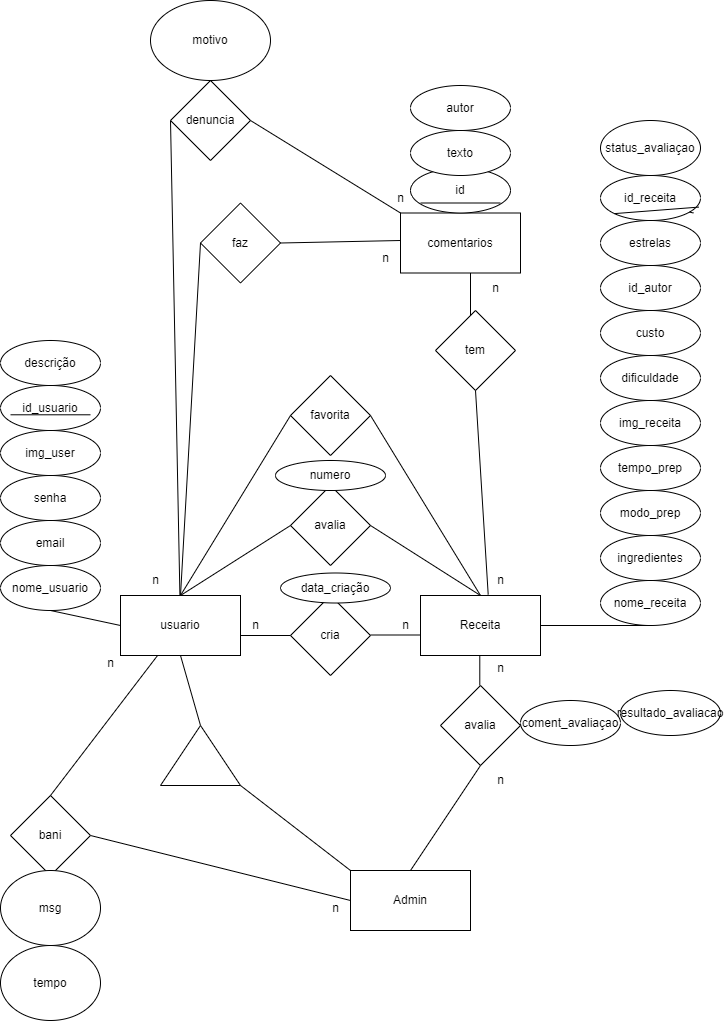

The diagram above was exported from draw.io. Its source (the exported page's mxGraphModel, read from the mxfile embedded in the PNG):
<mxGraphModel dx="1750" dy="2111" grid="1" gridSize="10" guides="1" tooltips="1" connect="1" arrows="1" fold="1" page="1" pageScale="1" pageWidth="827" pageHeight="1169" math="0" shadow="0">
  <root>
    <mxCell id="0" />
    <mxCell id="1" parent="0" />
    <mxCell id="0-KgrWIz0wgcSH4HS-v7-1" value="usuario" style="rounded=0;whiteSpace=wrap;html=1;" parent="1" vertex="1">
      <mxGeometry x="170" y="535" width="120" height="60" as="geometry" />
    </mxCell>
    <mxCell id="0-KgrWIz0wgcSH4HS-v7-2" value="Receita" style="rounded=0;whiteSpace=wrap;html=1;" parent="1" vertex="1">
      <mxGeometry x="470" y="535" width="120" height="60" as="geometry" />
    </mxCell>
    <mxCell id="C9vCM0zR5Tor4cmy03nR-1" value="Admin" style="rounded=0;whiteSpace=wrap;html=1;" parent="1" vertex="1">
      <mxGeometry x="400" y="810" width="120" height="60" as="geometry" />
    </mxCell>
    <mxCell id="C9vCM0zR5Tor4cmy03nR-2" value="cria" style="rhombus;whiteSpace=wrap;html=1;" parent="1" vertex="1">
      <mxGeometry x="340" y="535" width="80" height="80" as="geometry" />
    </mxCell>
    <mxCell id="C9vCM0zR5Tor4cmy03nR-3" value="avalia" style="rhombus;whiteSpace=wrap;html=1;" parent="1" vertex="1">
      <mxGeometry x="340" y="425" width="80" height="80" as="geometry" />
    </mxCell>
    <mxCell id="C9vCM0zR5Tor4cmy03nR-4" value="favorita" style="rhombus;whiteSpace=wrap;html=1;" parent="1" vertex="1">
      <mxGeometry x="340" y="315" width="80" height="80" as="geometry" />
    </mxCell>
    <mxCell id="C9vCM0zR5Tor4cmy03nR-5" value="faz" style="rhombus;whiteSpace=wrap;html=1;" parent="1" vertex="1">
      <mxGeometry x="250" y="142.5" width="80" height="80" as="geometry" />
    </mxCell>
    <mxCell id="C9vCM0zR5Tor4cmy03nR-7" value="" style="endArrow=none;html=1;rounded=0;entryX=0;entryY=0.5;entryDx=0;entryDy=0;" parent="1" target="C9vCM0zR5Tor4cmy03nR-2" edge="1">
      <mxGeometry width="50" height="50" relative="1" as="geometry">
        <mxPoint x="290" y="575" as="sourcePoint" />
        <mxPoint x="340" y="525" as="targetPoint" />
      </mxGeometry>
    </mxCell>
    <mxCell id="C9vCM0zR5Tor4cmy03nR-8" value="&lt;span style=&quot;color: rgba(0, 0, 0, 0); font-family: monospace; font-size: 0px; text-align: start; background-color: rgb(251, 251, 251);&quot;&gt;%3CmxGraphModel%3E%3Croot%3E%3CmxCell%20id%3D%220%22%2F%3E%3CmxCell%20id%3D%221%22%20parent%3D%220%22%2F%3E%3CmxCell%20id%3D%222%22%20value%3D%22%22%20style%3D%22endArrow%3Dnone%3Bhtml%3D1%3Brounded%3D0%3BentryX%3D0%3BentryY%3D0.5%3BentryDx%3D0%3BentryDy%3D0%3B%22%20edge%3D%221%22%20parent%3D%221%22%3E%3CmxGeometry%20width%3D%2250%22%20height%3D%2250%22%20relative%3D%221%22%20as%3D%22geometry%22%3E%3CmxPoint%20x%3D%22410%22%20y%3D%22319.5%22%20as%3D%22sourcePoint%22%2F%3E%3CmxPoint%20x%3D%22460%22%20y%3D%22319.5%22%20as%3D%22targetPoint%22%2F%3E%3C%2FmxGeometry%3E%3C%2FmxCell%3E%3C%2Froot%3E%3C%2FmxGraphModel%3E&lt;/span&gt;" style="endArrow=none;html=1;rounded=0;entryX=0;entryY=0.5;entryDx=0;entryDy=0;" parent="1" edge="1">
      <mxGeometry width="50" height="50" relative="1" as="geometry">
        <mxPoint x="420" y="574.5" as="sourcePoint" />
        <mxPoint x="470" y="574.5" as="targetPoint" />
      </mxGeometry>
    </mxCell>
    <mxCell id="C9vCM0zR5Tor4cmy03nR-12" value="" style="endArrow=none;html=1;rounded=0;entryX=0;entryY=0.5;entryDx=0;entryDy=0;exitX=0.5;exitY=0;exitDx=0;exitDy=0;" parent="1" source="0-KgrWIz0wgcSH4HS-v7-1" target="C9vCM0zR5Tor4cmy03nR-3" edge="1">
      <mxGeometry width="50" height="50" relative="1" as="geometry">
        <mxPoint x="270" y="535" as="sourcePoint" />
        <mxPoint x="320" y="485" as="targetPoint" />
      </mxGeometry>
    </mxCell>
    <mxCell id="C9vCM0zR5Tor4cmy03nR-13" value="" style="endArrow=none;html=1;rounded=0;entryX=1;entryY=0.5;entryDx=0;entryDy=0;exitX=0.5;exitY=0;exitDx=0;exitDy=0;" parent="1" source="0-KgrWIz0wgcSH4HS-v7-2" target="C9vCM0zR5Tor4cmy03nR-3" edge="1">
      <mxGeometry width="50" height="50" relative="1" as="geometry">
        <mxPoint x="490" y="535" as="sourcePoint" />
        <mxPoint x="560" y="465" as="targetPoint" />
      </mxGeometry>
    </mxCell>
    <mxCell id="C9vCM0zR5Tor4cmy03nR-14" value="" style="endArrow=none;html=1;rounded=0;entryX=1;entryY=0.5;entryDx=0;entryDy=0;" parent="1" target="C9vCM0zR5Tor4cmy03nR-4" edge="1">
      <mxGeometry width="50" height="50" relative="1" as="geometry">
        <mxPoint x="530" y="535" as="sourcePoint" />
        <mxPoint x="460" y="465" as="targetPoint" />
      </mxGeometry>
    </mxCell>
    <mxCell id="C9vCM0zR5Tor4cmy03nR-15" value="" style="endArrow=none;html=1;rounded=0;entryX=0;entryY=0.5;entryDx=0;entryDy=0;" parent="1" target="C9vCM0zR5Tor4cmy03nR-4" edge="1">
      <mxGeometry width="50" height="50" relative="1" as="geometry">
        <mxPoint x="230" y="535" as="sourcePoint" />
        <mxPoint x="300" y="465" as="targetPoint" />
      </mxGeometry>
    </mxCell>
    <mxCell id="C9vCM0zR5Tor4cmy03nR-16" value="" style="endArrow=none;html=1;rounded=0;entryX=0;entryY=0.5;entryDx=0;entryDy=0;" parent="1" target="C9vCM0zR5Tor4cmy03nR-5" edge="1">
      <mxGeometry width="50" height="50" relative="1" as="geometry">
        <mxPoint x="230" y="535" as="sourcePoint" />
        <mxPoint x="290" y="355" as="targetPoint" />
      </mxGeometry>
    </mxCell>
    <mxCell id="C9vCM0zR5Tor4cmy03nR-17" value="" style="endArrow=none;html=1;rounded=0;entryX=1;entryY=0.5;entryDx=0;entryDy=0;" parent="1" target="C9vCM0zR5Tor4cmy03nR-5" edge="1">
      <mxGeometry width="50" height="50" relative="1" as="geometry">
        <mxPoint x="450" y="180" as="sourcePoint" />
        <mxPoint x="720" y="255" as="targetPoint" />
      </mxGeometry>
    </mxCell>
    <mxCell id="C9vCM0zR5Tor4cmy03nR-18" value="avalia" style="rhombus;whiteSpace=wrap;html=1;" parent="1" vertex="1">
      <mxGeometry x="490" y="625" width="80" height="80" as="geometry" />
    </mxCell>
    <mxCell id="C9vCM0zR5Tor4cmy03nR-19" value="&lt;span style=&quot;color: rgba(0, 0, 0, 0); font-family: monospace; font-size: 0px; text-align: start; background-color: rgb(251, 251, 251);&quot;&gt;%3CmxGraphModel%3E%3Croot%3E%3CmxCell%20id%3D%220%22%2F%3E%3CmxCell%20id%3D%221%22%20parent%3D%220%22%2F%3E%3CmxCell%20id%3D%222%22%20value%3D%22%22%20style%3D%22endArrow%3Dnone%3Bhtml%3D1%3Brounded%3D0%3BentryX%3D0%3BentryY%3D0.5%3BentryDx%3D0%3BentryDy%3D0%3B%22%20edge%3D%221%22%20parent%3D%221%22%3E%3CmxGeometry%20width%3D%2250%22%20height%3D%2250%22%20relative%3D%221%22%20as%3D%22geometry%22%3E%3CmxPoint%20x%3D%22410%22%20y%3D%22319.5%22%20as%3D%22sourcePoint%22%2F%3E%3CmxPoint%20x%3D%22460%22%20y%3D%22319.5%22%20as%3D%22targetPoint%22%2F%3E%3C%2FmxGeometry%3E%3C%2FmxCell%3E%3C%2Froot%3E%3C%2FmxGraphModel%3E&lt;/span&gt;" style="endArrow=none;html=1;rounded=0;entryX=0.5;entryY=1;entryDx=0;entryDy=0;exitX=0.5;exitY=0;exitDx=0;exitDy=0;" parent="1" source="C9vCM0zR5Tor4cmy03nR-1" target="C9vCM0zR5Tor4cmy03nR-18" edge="1">
      <mxGeometry width="50" height="50" relative="1" as="geometry">
        <mxPoint x="520" y="725" as="sourcePoint" />
        <mxPoint x="570" y="725" as="targetPoint" />
      </mxGeometry>
    </mxCell>
    <mxCell id="C9vCM0zR5Tor4cmy03nR-20" value="&lt;span style=&quot;color: rgba(0, 0, 0, 0); font-family: monospace; font-size: 0px; text-align: start; background-color: rgb(251, 251, 251);&quot;&gt;%3CmxGraphModel%3E%3Croot%3E%3CmxCell%20id%3D%220%22%2F%3E%3CmxCell%20id%3D%221%22%20parent%3D%220%22%2F%3E%3CmxCell%20id%3D%222%22%20value%3D%22%22%20style%3D%22endArrow%3Dnone%3Bhtml%3D1%3Brounded%3D0%3BentryX%3D0%3BentryY%3D0.5%3BentryDx%3D0%3BentryDy%3D0%3B%22%20edge%3D%221%22%20parent%3D%221%22%3E%3CmxGeometry%20width%3D%2250%22%20height%3D%2250%22%20relative%3D%221%22%20as%3D%22geometry%22%3E%3CmxPoint%20x%3D%22410%22%20y%3D%22319.5%22%20as%3D%22sourcePoint%22%2F%3E%3CmxPoint%20x%3D%22460%22%20y%3D%22319.5%22%20as%3D%22targetPoint%22%2F%3E%3C%2FmxGeometry%3E%3C%2FmxCell%3E%3C%2Froot%3E%3C%2FmxGraphModel%3E&lt;/span&gt;" style="endArrow=none;html=1;rounded=0;entryX=0.5;entryY=1;entryDx=0;entryDy=0;exitX=0.5;exitY=0;exitDx=0;exitDy=0;" parent="1" edge="1">
      <mxGeometry width="50" height="50" relative="1" as="geometry">
        <mxPoint x="529.29" y="625" as="sourcePoint" />
        <mxPoint x="529.29" y="595" as="targetPoint" />
      </mxGeometry>
    </mxCell>
    <mxCell id="C9vCM0zR5Tor4cmy03nR-21" value="n" style="text;html=1;align=center;verticalAlign=middle;resizable=0;points=[];autosize=1;strokeColor=none;fillColor=none;" parent="1" vertex="1">
      <mxGeometry x="535" y="705" width="30" height="30" as="geometry" />
    </mxCell>
    <mxCell id="C9vCM0zR5Tor4cmy03nR-22" value="n" style="text;html=1;align=center;verticalAlign=middle;resizable=0;points=[];autosize=1;strokeColor=none;fillColor=none;" parent="1" vertex="1">
      <mxGeometry x="535" y="593" width="30" height="30" as="geometry" />
    </mxCell>
    <mxCell id="C9vCM0zR5Tor4cmy03nR-23" value="n" style="text;html=1;align=center;verticalAlign=middle;resizable=0;points=[];autosize=1;strokeColor=none;fillColor=none;" parent="1" vertex="1">
      <mxGeometry x="440" y="550" width="30" height="30" as="geometry" />
    </mxCell>
    <mxCell id="C9vCM0zR5Tor4cmy03nR-24" value="n" style="text;html=1;align=center;verticalAlign=middle;resizable=0;points=[];autosize=1;strokeColor=none;fillColor=none;" parent="1" vertex="1">
      <mxGeometry x="290" y="550" width="30" height="30" as="geometry" />
    </mxCell>
    <mxCell id="C9vCM0zR5Tor4cmy03nR-25" value="n" style="text;html=1;align=center;verticalAlign=middle;resizable=0;points=[];autosize=1;strokeColor=none;fillColor=none;" parent="1" vertex="1">
      <mxGeometry x="190" y="505" width="30" height="30" as="geometry" />
    </mxCell>
    <mxCell id="C9vCM0zR5Tor4cmy03nR-26" value="n" style="text;html=1;align=center;verticalAlign=middle;resizable=0;points=[];autosize=1;strokeColor=none;fillColor=none;" parent="1" vertex="1">
      <mxGeometry x="535" y="505" width="30" height="30" as="geometry" />
    </mxCell>
    <mxCell id="C9vCM0zR5Tor4cmy03nR-27" value="nome_usuario" style="ellipse;whiteSpace=wrap;html=1;" parent="1" vertex="1">
      <mxGeometry x="50" y="505" width="100" height="45" as="geometry" />
    </mxCell>
    <mxCell id="C9vCM0zR5Tor4cmy03nR-28" value="email" style="ellipse;whiteSpace=wrap;html=1;" parent="1" vertex="1">
      <mxGeometry x="50" y="460" width="100" height="45" as="geometry" />
    </mxCell>
    <mxCell id="C9vCM0zR5Tor4cmy03nR-29" value="senha" style="ellipse;whiteSpace=wrap;html=1;" parent="1" vertex="1">
      <mxGeometry x="50" y="415" width="100" height="45" as="geometry" />
    </mxCell>
    <mxCell id="C9vCM0zR5Tor4cmy03nR-30" value="img_user" style="ellipse;whiteSpace=wrap;html=1;" parent="1" vertex="1">
      <mxGeometry x="50" y="370" width="100" height="45" as="geometry" />
    </mxCell>
    <mxCell id="C9vCM0zR5Tor4cmy03nR-31" value="" style="endArrow=none;html=1;rounded=0;exitX=0.5;exitY=1;exitDx=0;exitDy=0;entryX=0;entryY=0.5;entryDx=0;entryDy=0;" parent="1" source="C9vCM0zR5Tor4cmy03nR-27" target="0-KgrWIz0wgcSH4HS-v7-1" edge="1">
      <mxGeometry width="50" height="50" relative="1" as="geometry">
        <mxPoint x="250" y="505" as="sourcePoint" />
        <mxPoint x="300" y="455" as="targetPoint" />
      </mxGeometry>
    </mxCell>
    <mxCell id="C9vCM0zR5Tor4cmy03nR-32" value="nome_receita" style="ellipse;whiteSpace=wrap;html=1;" parent="1" vertex="1">
      <mxGeometry x="650" y="520" width="100" height="45" as="geometry" />
    </mxCell>
    <mxCell id="C9vCM0zR5Tor4cmy03nR-33" value="ingredientes" style="ellipse;whiteSpace=wrap;html=1;" parent="1" vertex="1">
      <mxGeometry x="650" y="475" width="100" height="45" as="geometry" />
    </mxCell>
    <mxCell id="C9vCM0zR5Tor4cmy03nR-34" value="modo_prep" style="ellipse;whiteSpace=wrap;html=1;" parent="1" vertex="1">
      <mxGeometry x="650" y="430" width="100" height="45" as="geometry" />
    </mxCell>
    <mxCell id="C9vCM0zR5Tor4cmy03nR-35" value="tempo_prep" style="ellipse;whiteSpace=wrap;html=1;" parent="1" vertex="1">
      <mxGeometry x="650" y="385" width="100" height="45" as="geometry" />
    </mxCell>
    <mxCell id="C9vCM0zR5Tor4cmy03nR-36" value="img_receita" style="ellipse;whiteSpace=wrap;html=1;" parent="1" vertex="1">
      <mxGeometry x="650" y="340" width="100" height="45" as="geometry" />
    </mxCell>
    <mxCell id="C9vCM0zR5Tor4cmy03nR-37" value="dificuldade" style="ellipse;whiteSpace=wrap;html=1;" parent="1" vertex="1">
      <mxGeometry x="650" y="295" width="100" height="45" as="geometry" />
    </mxCell>
    <mxCell id="C9vCM0zR5Tor4cmy03nR-38" value="custo" style="ellipse;whiteSpace=wrap;html=1;" parent="1" vertex="1">
      <mxGeometry x="650" y="250" width="100" height="45" as="geometry" />
    </mxCell>
    <mxCell id="C9vCM0zR5Tor4cmy03nR-39" value="id_autor" style="ellipse;whiteSpace=wrap;html=1;" parent="1" vertex="1">
      <mxGeometry x="650" y="205" width="100" height="45" as="geometry" />
    </mxCell>
    <mxCell id="C9vCM0zR5Tor4cmy03nR-40" value="estrelas" style="ellipse;whiteSpace=wrap;html=1;" parent="1" vertex="1">
      <mxGeometry x="650" y="160" width="100" height="45" as="geometry" />
    </mxCell>
    <mxCell id="C9vCM0zR5Tor4cmy03nR-43" value="" style="endArrow=none;html=1;rounded=0;entryX=1;entryY=0.5;entryDx=0;entryDy=0;exitX=0.5;exitY=1;exitDx=0;exitDy=0;" parent="1" source="C9vCM0zR5Tor4cmy03nR-32" target="0-KgrWIz0wgcSH4HS-v7-2" edge="1">
      <mxGeometry width="50" height="50" relative="1" as="geometry">
        <mxPoint x="280" y="595" as="sourcePoint" />
        <mxPoint x="330" y="545" as="targetPoint" />
      </mxGeometry>
    </mxCell>
    <mxCell id="C9vCM0zR5Tor4cmy03nR-45" value="id_receita" style="ellipse;whiteSpace=wrap;html=1;" parent="1" vertex="1">
      <mxGeometry x="650" y="115" width="100" height="45" as="geometry" />
    </mxCell>
    <mxCell id="C9vCM0zR5Tor4cmy03nR-49" value="" style="endArrow=none;html=1;rounded=0;entryX=1;entryY=1;entryDx=0;entryDy=0;" parent="1" edge="1" source="C9vCM0zR5Tor4cmy03nR-45">
      <mxGeometry width="50" height="50" relative="1" as="geometry">
        <mxPoint x="657.12" y="136.77" as="sourcePoint" />
        <mxPoint x="742.8703334506528" y="152.5001467182872" as="targetPoint" />
      </mxGeometry>
    </mxCell>
    <mxCell id="C9vCM0zR5Tor4cmy03nR-62" value="" style="endArrow=none;html=1;rounded=0;exitX=0.5;exitY=1;exitDx=0;exitDy=0;" parent="1" source="0-KgrWIz0wgcSH4HS-v7-1" edge="1">
      <mxGeometry width="50" height="50" relative="1" as="geometry">
        <mxPoint x="240" y="545" as="sourcePoint" />
        <mxPoint x="250" y="665" as="targetPoint" />
      </mxGeometry>
    </mxCell>
    <mxCell id="C9vCM0zR5Tor4cmy03nR-68" value="" style="triangle;whiteSpace=wrap;html=1;rotation=-90;" parent="1" vertex="1">
      <mxGeometry x="220" y="655" width="60" height="80" as="geometry" />
    </mxCell>
    <mxCell id="C9vCM0zR5Tor4cmy03nR-69" value="" style="endArrow=none;html=1;rounded=0;exitX=0;exitY=1;exitDx=0;exitDy=0;exitPerimeter=0;entryX=0;entryY=0;entryDx=0;entryDy=0;" parent="1" source="C9vCM0zR5Tor4cmy03nR-68" target="C9vCM0zR5Tor4cmy03nR-1" edge="1">
      <mxGeometry width="50" height="50" relative="1" as="geometry">
        <mxPoint x="280" y="645" as="sourcePoint" />
        <mxPoint x="400" y="780" as="targetPoint" />
      </mxGeometry>
    </mxCell>
    <mxCell id="Tw7P4aG4HOw75EGdWhAx-1" value="id_usuario" style="ellipse;whiteSpace=wrap;html=1;" parent="1" vertex="1">
      <mxGeometry x="50" y="325" width="100" height="45" as="geometry" />
    </mxCell>
    <mxCell id="7SWZWtAl-amxZ6jQIuSK-2" style="edgeStyle=orthogonalEdgeStyle;rounded=0;orthogonalLoop=1;jettySize=auto;html=1;exitX=1;exitY=1;exitDx=0;exitDy=0;" edge="1" parent="1" source="Tw7P4aG4HOw75EGdWhAx-2">
      <mxGeometry relative="1" as="geometry">
        <mxPoint x="720" y="80" as="targetPoint" />
      </mxGeometry>
    </mxCell>
    <mxCell id="Tw7P4aG4HOw75EGdWhAx-2" value="status_avaliaçao" style="ellipse;whiteSpace=wrap;html=1;" parent="1" vertex="1">
      <mxGeometry x="650" y="60" width="100" height="55" as="geometry" />
    </mxCell>
    <mxCell id="Tw7P4aG4HOw75EGdWhAx-3" value="coment_avaliaçao" style="ellipse;whiteSpace=wrap;html=1;" parent="1" vertex="1">
      <mxGeometry x="570" y="640" width="100" height="45" as="geometry" />
    </mxCell>
    <mxCell id="Tw7P4aG4HOw75EGdWhAx-5" value="" style="endArrow=none;html=1;rounded=0;exitX=1;exitY=0.5;exitDx=0;exitDy=0;entryX=0;entryY=0.5;entryDx=0;entryDy=0;" parent="1" source="Tw7P4aG4HOw75EGdWhAx-6" target="C9vCM0zR5Tor4cmy03nR-1" edge="1">
      <mxGeometry width="50" height="50" relative="1" as="geometry">
        <mxPoint x="140" y="780" as="sourcePoint" />
        <mxPoint x="390" y="870" as="targetPoint" />
      </mxGeometry>
    </mxCell>
    <mxCell id="Tw7P4aG4HOw75EGdWhAx-6" value="bani" style="rhombus;whiteSpace=wrap;html=1;" parent="1" vertex="1">
      <mxGeometry x="60" y="735" width="80" height="80" as="geometry" />
    </mxCell>
    <mxCell id="Tw7P4aG4HOw75EGdWhAx-7" value="" style="endArrow=none;html=1;rounded=0;exitX=1;exitY=0.5;exitDx=0;exitDy=0;" parent="1" target="0-KgrWIz0wgcSH4HS-v7-1" edge="1">
      <mxGeometry width="50" height="50" relative="1" as="geometry">
        <mxPoint x="100" y="735" as="sourcePoint" />
        <mxPoint x="440" y="755" as="targetPoint" />
      </mxGeometry>
    </mxCell>
    <mxCell id="Tw7P4aG4HOw75EGdWhAx-8" value="n" style="text;html=1;align=center;verticalAlign=middle;resizable=0;points=[];autosize=1;strokeColor=none;fillColor=none;" parent="1" vertex="1">
      <mxGeometry x="145" y="588" width="30" height="30" as="geometry" />
    </mxCell>
    <mxCell id="Tw7P4aG4HOw75EGdWhAx-9" value="n" style="text;html=1;align=center;verticalAlign=middle;resizable=0;points=[];autosize=1;strokeColor=none;fillColor=none;" parent="1" vertex="1">
      <mxGeometry x="370" y="832.5" width="30" height="30" as="geometry" />
    </mxCell>
    <mxCell id="Tw7P4aG4HOw75EGdWhAx-10" value="msg" style="ellipse;whiteSpace=wrap;html=1;" parent="1" vertex="1">
      <mxGeometry x="50" y="810" width="100" height="75" as="geometry" />
    </mxCell>
    <mxCell id="Tw7P4aG4HOw75EGdWhAx-11" value="tempo" style="ellipse;whiteSpace=wrap;html=1;" parent="1" vertex="1">
      <mxGeometry x="50" y="885" width="100" height="75" as="geometry" />
    </mxCell>
    <mxCell id="Tw7P4aG4HOw75EGdWhAx-13" value="comentarios" style="rounded=0;whiteSpace=wrap;html=1;" parent="1" vertex="1">
      <mxGeometry x="450" y="152.5" width="120" height="60" as="geometry" />
    </mxCell>
    <mxCell id="Tw7P4aG4HOw75EGdWhAx-14" value="" style="endArrow=none;html=1;rounded=0;" parent="1" edge="1">
      <mxGeometry width="50" height="50" relative="1" as="geometry">
        <mxPoint x="520" y="212.5" as="sourcePoint" />
        <mxPoint x="520" y="260" as="targetPoint" />
      </mxGeometry>
    </mxCell>
    <mxCell id="Tw7P4aG4HOw75EGdWhAx-15" value="tem" style="rhombus;whiteSpace=wrap;html=1;" parent="1" vertex="1">
      <mxGeometry x="485" y="250" width="80" height="80" as="geometry" />
    </mxCell>
    <mxCell id="Tw7P4aG4HOw75EGdWhAx-16" value="" style="endArrow=none;html=1;rounded=0;entryX=0.5;entryY=1;entryDx=0;entryDy=0;exitX=0.09;exitY=0.971;exitDx=0;exitDy=0;exitPerimeter=0;" parent="1" source="C9vCM0zR5Tor4cmy03nR-26" target="Tw7P4aG4HOw75EGdWhAx-15" edge="1">
      <mxGeometry width="50" height="50" relative="1" as="geometry">
        <mxPoint x="530" y="222.5" as="sourcePoint" />
        <mxPoint x="530" y="270" as="targetPoint" />
      </mxGeometry>
    </mxCell>
    <mxCell id="Tw7P4aG4HOw75EGdWhAx-17" value="n" style="text;html=1;align=center;verticalAlign=middle;resizable=0;points=[];autosize=1;strokeColor=none;fillColor=none;" parent="1" vertex="1">
      <mxGeometry x="530" y="212.5" width="30" height="30" as="geometry" />
    </mxCell>
    <mxCell id="Tw7P4aG4HOw75EGdWhAx-18" value="n" style="text;html=1;align=center;verticalAlign=middle;resizable=0;points=[];autosize=1;strokeColor=none;fillColor=none;" parent="1" vertex="1">
      <mxGeometry x="420" y="182.5" width="30" height="30" as="geometry" />
    </mxCell>
    <mxCell id="Tw7P4aG4HOw75EGdWhAx-19" value="id" style="ellipse;whiteSpace=wrap;html=1;" parent="1" vertex="1">
      <mxGeometry x="460" y="107.5" width="100" height="45" as="geometry" />
    </mxCell>
    <mxCell id="Tw7P4aG4HOw75EGdWhAx-20" value="" style="endArrow=none;html=1;rounded=0;" parent="1" edge="1">
      <mxGeometry width="50" height="50" relative="1" as="geometry">
        <mxPoint x="470" y="142.5" as="sourcePoint" />
        <mxPoint x="550" y="142.5" as="targetPoint" />
      </mxGeometry>
    </mxCell>
    <mxCell id="Tw7P4aG4HOw75EGdWhAx-21" value="" style="endArrow=none;html=1;rounded=0;" parent="1" edge="1">
      <mxGeometry width="50" height="50" relative="1" as="geometry">
        <mxPoint x="60" y="354.28999999999996" as="sourcePoint" />
        <mxPoint x="140" y="354.28999999999996" as="targetPoint" />
      </mxGeometry>
    </mxCell>
    <mxCell id="Tw7P4aG4HOw75EGdWhAx-22" value="texto" style="ellipse;whiteSpace=wrap;html=1;" parent="1" vertex="1">
      <mxGeometry x="460" y="70" width="100" height="45" as="geometry" />
    </mxCell>
    <mxCell id="Tw7P4aG4HOw75EGdWhAx-26" value="numero" style="ellipse;whiteSpace=wrap;html=1;" parent="1" vertex="1">
      <mxGeometry x="325" y="400" width="110" height="30" as="geometry" />
    </mxCell>
    <mxCell id="7SWZWtAl-amxZ6jQIuSK-1" value="descrição" style="ellipse;whiteSpace=wrap;html=1;" vertex="1" parent="1">
      <mxGeometry x="50" y="280" width="100" height="45" as="geometry" />
    </mxCell>
    <mxCell id="7SWZWtAl-amxZ6jQIuSK-3" value="" style="endArrow=none;html=1;rounded=0;entryX=0.984;entryY=0.702;entryDx=0;entryDy=0;exitX=0;exitY=1;exitDx=0;exitDy=0;entryPerimeter=0;" edge="1" parent="1" source="C9vCM0zR5Tor4cmy03nR-45" target="C9vCM0zR5Tor4cmy03nR-45">
      <mxGeometry width="50" height="50" relative="1" as="geometry">
        <mxPoint x="670" y="170" as="sourcePoint" />
        <mxPoint x="720" y="120" as="targetPoint" />
      </mxGeometry>
    </mxCell>
    <mxCell id="7SWZWtAl-amxZ6jQIuSK-4" value="autor" style="ellipse;whiteSpace=wrap;html=1;" vertex="1" parent="1">
      <mxGeometry x="460" y="25" width="100" height="45" as="geometry" />
    </mxCell>
    <mxCell id="7SWZWtAl-amxZ6jQIuSK-5" value="" style="endArrow=none;html=1;rounded=0;entryX=0;entryY=0.5;entryDx=0;entryDy=0;" edge="1" parent="1" source="0-KgrWIz0wgcSH4HS-v7-1" target="7SWZWtAl-amxZ6jQIuSK-14">
      <mxGeometry width="50" height="50" relative="1" as="geometry">
        <mxPoint x="220" y="530" as="sourcePoint" />
        <mxPoint x="180" y="285" as="targetPoint" />
      </mxGeometry>
    </mxCell>
    <mxCell id="7SWZWtAl-amxZ6jQIuSK-22" style="edgeStyle=orthogonalEdgeStyle;rounded=0;orthogonalLoop=1;jettySize=auto;html=1;exitX=0;exitY=1;exitDx=0;exitDy=0;" edge="1" parent="1" source="7SWZWtAl-amxZ6jQIuSK-14">
      <mxGeometry relative="1" as="geometry">
        <mxPoint x="250" y="60" as="targetPoint" />
      </mxGeometry>
    </mxCell>
    <mxCell id="7SWZWtAl-amxZ6jQIuSK-14" value="denuncia" style="rhombus;whiteSpace=wrap;html=1;" vertex="1" parent="1">
      <mxGeometry x="220" y="20" width="80" height="80" as="geometry" />
    </mxCell>
    <mxCell id="7SWZWtAl-amxZ6jQIuSK-15" value="" style="endArrow=none;html=1;rounded=0;exitX=0;exitY=0;exitDx=0;exitDy=0;entryX=1;entryY=0.5;entryDx=0;entryDy=0;" edge="1" parent="1" source="Tw7P4aG4HOw75EGdWhAx-13" target="7SWZWtAl-amxZ6jQIuSK-14">
      <mxGeometry width="50" height="50" relative="1" as="geometry">
        <mxPoint x="445" y="46" as="sourcePoint" />
        <mxPoint x="330" y="50" as="targetPoint" />
      </mxGeometry>
    </mxCell>
    <mxCell id="7SWZWtAl-amxZ6jQIuSK-18" value="n" style="text;html=1;align=center;verticalAlign=middle;resizable=0;points=[];autosize=1;strokeColor=none;fillColor=none;" vertex="1" parent="1">
      <mxGeometry x="435" y="122.5" width="30" height="30" as="geometry" />
    </mxCell>
    <mxCell id="7SWZWtAl-amxZ6jQIuSK-20" value="motivo" style="ellipse;whiteSpace=wrap;html=1;" vertex="1" parent="1">
      <mxGeometry x="200" y="-60" width="120" height="80" as="geometry" />
    </mxCell>
    <mxCell id="7SWZWtAl-amxZ6jQIuSK-21" value="data_criação" style="ellipse;whiteSpace=wrap;html=1;" vertex="1" parent="1">
      <mxGeometry x="330" y="512.5" width="110" height="30" as="geometry" />
    </mxCell>
    <mxCell id="7SWZWtAl-amxZ6jQIuSK-24" value="resultado_avaliacao" style="ellipse;whiteSpace=wrap;html=1;" vertex="1" parent="1">
      <mxGeometry x="670" y="630" width="100" height="45" as="geometry" />
    </mxCell>
  </root>
</mxGraphModel>